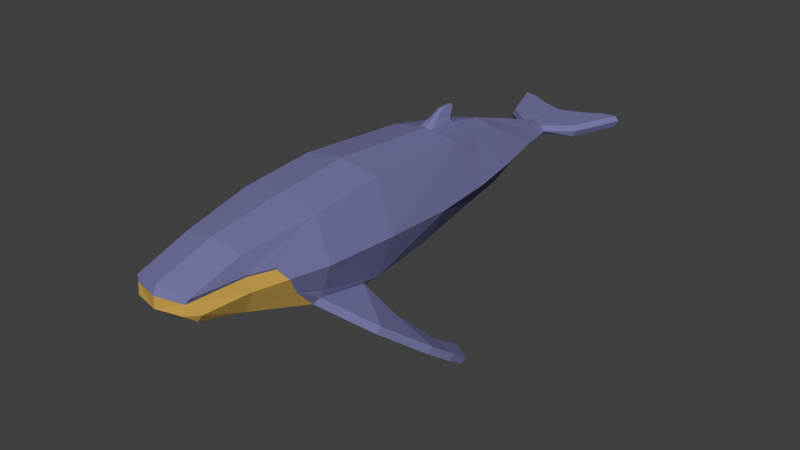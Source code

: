 # Source: Whale.blend  (saved by Blender 2.79.0; exported with 4.5.12 LTS)
import bpy
from mathutils import Matrix  # noqa: F401  (used for matrix-valued properties, if any)

bpy.ops.wm.read_factory_settings(use_empty=True)
scene = bpy.context.scene
scene.name = 'Scene'

# ---- collections
col_collection_1 = bpy.data.collections.new('Collection 1'); scene.collection.children.link(col_collection_1)

# ---- materials (node trees are filled in below, after node groups)
mat_top = bpy.data.materials.new('Top')
mat_top.alpha_threshold = 0.0
mat_top.diffuse_color = (0.1869, 0.1907, 0.3844, 1.0)
mat_top.roughness = 0.5
mat_bottom = bpy.data.materials.new('Bottom')
mat_bottom.alpha_threshold = 0.0
mat_bottom.diffuse_color = (0.5815, 0.3597, 0.08244, 1.0)
mat_bottom.roughness = 0.5

# ---- material node trees

# ---- world
world_world = bpy.data.worlds.new('World'); scene.world = world_world
world_world.color = (0.05088, 0.05088, 0.05088)
world_world.use_sun_shadow = False
world_world.sun_shadow_jitter_overblur = 0.0
world_world.cycles.sampling_method = 'NONE'
world_world.cycles.sample_map_resolution = 256
world_world.light_settings.ao_factor = 0.7238

# ---- meshes
me_cylinder = bpy.data.meshes.new('Cylinder')
me_cylinder.from_pydata([(0.7071, 0.1336, -0.7825), (0.6276, 1.372, -0.7031), (1.0, 0.1336, -4.57e-08), (0.9221, 1.517, -0.1028), (0.7071, 0.1336, 0.8903), (0.6452, 2.134, 0.7555), (0.4167, 3.544, -0.4935), (0.7141, 3.544, -0.04952), (0.4833, 3.544, 0.4955), (0.2638, 4.521, -0.3218), (0.4873, 4.521, -0.0512), (0.2705, 4.521, 0.1802), (0.1303, 5.118, -0.2413), (0.2977, 5.118, -0.1554), (0.183, 5.118, 0.01618), (0.1004, 5.347, -0.2337), (0.25, 5.347, -0.1559), (0.1793, 5.347, -0.05302), (0.6494, 5.719, -0.05543), (0.7109, 5.719, -0.1505), (0.6494, 5.719, -0.2707), (1.003, 6.644, -0.2707), (0.3939, 6.391, -0.2707), (1.062, 6.658, -0.1487), (1.003, 6.644, -0.05543), (0.3861, 6.389, -0.05543), (0.4087, 6.394, -0.1597), (0.7988, 5.954, -0.15), (0.8867, 6.189, -0.1496), (0.9746, 6.423, -0.1491), (0.9146, 6.413, -0.05543), (0.8262, 6.182, -0.05543), (0.7378, 5.95, -0.05543), (0.9146, 6.413, -0.2707), (0.8262, 6.182, -0.2707), (0.7378, 5.95, -0.2707), (0.282, 5.644, -0.05543), (0.4495, 6.081, -0.05543), (0.3912, 6.264, -0.05543), (0.4082, 5.884, -0.05543), (0.3897, 5.88, -0.2707), (0.3916, 6.249, -0.2707), (0.2608, 5.641, -0.2707), (0.4396, 6.063, -0.2707), (0.5642, 2.761, 0.6426), (0.0626, 2.357, 0.9662), (0.9623, -1.188, 0.05643), (0.7071, -1.188, 0.7817), (0.8181, 2.637, -0.1114), (0.5443, -2.461, 0.6126), (0.1317, 2.134, 0.8428), (0.1442, 2.761, 0.7243), (0.5203, -3.363, 0.3346), (0.5221, 2.684, -0.5394), (0.798, -1.188, -0.4085), (0.6126, -2.461, 0.323), (0.8371, -1.794, 0.07732), (0.7625, -1.595, -0.257), (0.7256, -1.961, 0.2812), (0.6308, -0.2113, -0.8552), (0.6873, -1.293, -0.6319), (0.5371, -2.439, -0.2811), (0.68, -2.439, 0.08236), (0.8072, -1.839, 0.06092), (0.5196, -3.252, -0.05208), (0.6132, -3.257, 0.07906), (0.4779, -3.395, 0.2542), (0.4386, -3.438, 0.08102), (0.7712, -1.223, -0.5245), (0.6, -2.439, 0.29), (0.7043, -1.989, 0.251), (0.7384, -1.659, -0.2509), (0.1004, 2.654, 0.8805), (0.04682, 2.536, 1.076), (0.06167, 2.772, 1.07), (0.6947, -0.2036, -0.7644), (1.17, -0.09294, -1.266), (1.463, -0.8293, -1.043), (1.526, -0.7612, -0.9354), (1.23, -0.07427, -1.175), (1.528, 0.3994, -1.788), (1.879, -0.1463, -1.564), (1.931, -0.06963, -1.457), (1.584, 0.4267, -1.697), (1.643, 0.8257, -2.06), (1.984, 0.2649, -1.86), (2.031, 0.3338, -1.746), (1.695, 0.8465, -1.965), (1.978, 0.6067, -2.094), (2.019, 0.6641, -1.995), (0.7641, 6.606, -0.05543), (0.7743, 6.609, -0.2707), (0.7685, 6.602, -0.1542), (4.441e-16, 0.1336, -1.0), (9.984e-17, 1.372, -0.8485), (-0.7071, 0.1336, -0.7825), (-0.6276, 1.372, -0.7031), (-1.0, 0.1336, -4.57e-08), (-0.9221, 1.517, -0.1028), (-0.7071, 0.1336, 0.8903), (-0.6452, 2.134, 0.7555), (1.323e-23, 0.1336, 1.0), (-4.497e-16, 2.134, 0.8652), (-0.4167, 3.544, -0.4935), (-4.242e-16, 3.544, -0.6033), (-0.7141, 3.544, -0.04952), (-0.4833, 3.544, 0.4955), (-7.128e-16, 3.544, 0.6052), (-0.2638, 4.521, -0.3218), (-6.274e-16, 4.521, -0.4315), (-0.4873, 4.521, -0.0512), (-0.2705, 4.521, 0.1802), (-8.172e-16, 4.521, 0.2899), (-0.1303, 5.118, -0.2413), (-7.598e-16, 5.118, -0.3228), (-0.2977, 5.118, -0.1554), (-0.183, 5.118, 0.01618), (-8.486e-16, 5.118, 0.07699), (-0.1004, 5.347, -0.2337), (-8.191e-16, 5.347, -0.2854), (-0.25, 5.347, -0.1559), (-0.1793, 5.347, -0.05302), (-8.773e-16, 5.347, -0.02331), (-8.904e-16, 5.654, -0.2707), (-8.904e-16, 5.654, -0.2707), (-0.6494, 5.719, -0.05543), (-0.7109, 5.719, -0.1505), (-9.382e-16, 5.654, -0.05543), (-9.382e-16, 5.654, -0.05543), (-0.6494, 5.719, -0.2707), (-1.003, 6.644, -0.2707), (-1.024e-15, 6.254, -0.2707), (-1.047e-15, 6.254, -0.1673), (-1.071e-15, 6.254, -0.05543), (-0.3939, 6.391, -0.2707), (-1.062, 6.658, -0.1487), (-1.003, 6.644, -0.05543), (-0.3861, 6.389, -0.05543), (-0.4087, 6.394, -0.1597), (-0.7988, 5.954, -0.15), (-0.8867, 6.189, -0.1496), (-0.9746, 6.423, -0.1491), (-0.9146, 6.413, -0.05543), (-0.8262, 6.182, -0.05543), (-0.7378, 5.95, -0.05543), (-0.9146, 6.413, -0.2707), (-0.8262, 6.182, -0.2707), (-0.7378, 5.95, -0.2707), (-9.678e-16, 5.787, -0.05543), (-1.011e-15, 5.98, -0.05543), (-1.044e-15, 6.132, -0.05543), (-0.282, 5.644, -0.05543), (-0.4495, 6.081, -0.05543), (-0.3912, 6.264, -0.05543), (-0.4082, 5.884, -0.05543), (-9.873e-16, 6.09, -0.2707), (-9.519e-16, 5.931, -0.2707), (-9.186e-16, 5.781, -0.2707), (-0.3897, 5.88, -0.2707), (-0.3916, 6.249, -0.2707), (-0.2608, 5.641, -0.2707), (-0.4396, 6.063, -0.2707), (-0.5642, 2.761, 0.6426), (-0.0626, 2.357, 0.9662), (-0.9623, -1.188, 0.05643), (-0.7071, -1.188, 0.7817), (3.176e-16, -1.188, 0.8914), (-0.8181, 2.637, -0.1114), (-5.235e-16, 2.35, 0.9808), (-5.764e-16, 2.694, 0.8756), (-0.5443, -2.461, 0.6126), (6.378e-16, -2.461, 0.7223), (-2.331e-16, 2.684, -0.661), (-0.1317, 2.134, 0.8428), (-0.1442, 2.761, 0.7243), (-0.5203, -3.363, 0.3346), (9.256e-16, -3.458, 0.4226), (-5.638e-16, 2.761, 0.7523), (-0.5221, 2.684, -0.5394), (-0.798, -1.188, -0.4085), (-0.6126, -2.461, 0.323), (-0.8371, -1.794, 0.07732), (-0.7625, -1.595, -0.257), (-0.7256, -1.961, 0.2812), (4.841e-16, -0.06284, -0.9836), (-0.6308, -0.2113, -0.8552), (-0.6873, -1.293, -0.6319), (7.018e-16, -1.293, -0.7343), (8.785e-16, -2.439, -0.3834), (-0.5371, -2.439, -0.2811), (-0.68, -2.439, 0.08236), (1.008e-15, -3.252, -0.1544), (-0.8072, -1.839, 0.06092), (-0.5196, -3.252, -0.05208), (-0.6132, -3.257, 0.07906), (-0.4779, -3.395, 0.2542), (9.746e-16, -3.527, 0.2708), (1.02e-15, -3.536, 0.07467), (-0.4386, -3.438, 0.08102), (-0.7712, -1.223, -0.5245), (-0.6, -2.439, 0.29), (-0.7043, -1.989, 0.251), (-0.7384, -1.659, -0.2509), (-0.1004, 2.654, 0.8805), (-5.878e-16, 2.53, 1.091), (-0.04682, 2.536, 1.076), (-0.06167, 2.772, 1.07), (-6.47e-16, 2.806, 1.081), (-0.6947, -0.2036, -0.7644), (-1.17, -0.09294, -1.266), (-1.463, -0.8293, -1.043), (-1.526, -0.7612, -0.9354), (-1.23, -0.07427, -1.175), (-1.528, 0.3994, -1.788), (-1.879, -0.1463, -1.564), (-1.931, -0.06963, -1.457), (-1.584, 0.4267, -1.697), (-1.643, 0.8257, -2.06), (-1.984, 0.2649, -1.86), (-2.031, 0.3338, -1.746), (-1.695, 0.8465, -1.965), (-1.978, 0.6067, -2.094), (-2.019, 0.6641, -1.995), (-0.7641, 6.606, -0.05543), (-0.7743, 6.609, -0.2707), (-0.7685, 6.602, -0.1542)], [], [(93, 94, 1, 0), (0, 1, 3, 2), (2, 3, 5, 4), (4, 5, 50, 102, 101), (53, 172, 104, 6), (45, 72, 73), (44, 48, 7, 8), (177, 51, 44, 8, 107), (48, 53, 6, 7), (112, 11, 14, 117), (8, 7, 10, 11), (6, 104, 109, 9), (107, 8, 11, 112), (7, 6, 9, 10), (10, 9, 12, 13), (11, 10, 13, 14), (9, 109, 114, 12), (14, 13, 16, 17), (13, 12, 15, 16), (117, 14, 17, 122), (12, 114, 119, 15), (17, 18, 36), (38, 30, 24, 90), (15, 119, 124, 123), (122, 17, 128, 127), (17, 16, 19, 18), (157, 40, 42, 123, 124), (19, 20, 35, 27), (30, 29, 23, 24), (29, 33, 21, 23), (22, 131, 132, 26), (16, 15, 20, 19), (28, 34, 33, 29), (26, 132, 133, 25), (27, 35, 34, 28), (23, 92, 90, 24), (21, 91, 92, 23), (32, 27, 28, 31), (15, 123, 42), (18, 19, 27, 32), (31, 28, 29, 30), (36, 18, 32, 39), (39, 32, 31, 37), (37, 31, 30, 38), (150, 38, 25, 133), (128, 36, 39, 148, 127), (148, 39, 37, 149), (128, 17, 36), (149, 37, 38, 150), (131, 22, 41, 155), (155, 41, 43, 156), (156, 43, 40, 157), (43, 34, 35, 40), (40, 35, 20, 42), (20, 15, 42), (91, 21, 33, 41), (41, 33, 34, 43), (2, 4, 47, 46), (4, 101, 166, 47), (51, 177, 169, 72), (49, 171, 176, 52), (1, 94, 172, 53), (5, 3, 48, 44), (47, 166, 171, 49), (50, 5, 44, 51), (3, 1, 53, 48), (93, 0, 59, 184), (52, 176, 196, 66), (55, 52, 66, 69), (56, 58, 70, 63), (0, 2, 46, 54), (47, 49, 55, 58), (55, 49, 52), (46, 47, 58, 56), (58, 55, 69, 70), (54, 57, 71, 68), (57, 56, 63, 71), (0, 54, 68, 75), (54, 46, 56, 57), (184, 59, 60, 187), (70, 69, 62), (187, 60, 61, 188), (197, 67, 66, 196), (61, 62, 65, 64), (62, 69, 66, 65), (188, 61, 64, 191), (65, 66, 67), (191, 64, 67, 197), (64, 65, 67), (63, 70, 62), (61, 60, 71, 62), (62, 71, 63), (60, 68, 71), (102, 50, 45, 168), (50, 51, 72, 45), (204, 73, 74, 207), (168, 45, 73, 204), (72, 169, 207, 74), (72, 74, 73), (75, 68, 78, 79), (59, 0, 75), (79, 78, 82, 83), (68, 60, 77, 78), (59, 75, 79, 76), (60, 59, 76, 77), (80, 83, 87, 84), (78, 77, 81, 82), (76, 79, 83, 80), (77, 76, 80, 81), (85, 88, 89, 86), (81, 80, 84, 85), (83, 82, 86, 87), (82, 81, 85, 86), (88, 84, 87, 89), (87, 86, 89), (85, 84, 88), (25, 38, 90), (91, 22, 26, 92), (22, 91, 41), (92, 26, 25, 90), (93, 95, 96, 94), (95, 97, 98, 96), (97, 99, 100, 98), (99, 101, 102, 173, 100), (178, 103, 104, 172), (163, 205, 203), (162, 106, 105, 167), (177, 107, 106, 162, 174), (167, 105, 103, 178), (112, 117, 116, 111), (106, 111, 110, 105), (103, 108, 109, 104), (107, 112, 111, 106), (105, 110, 108, 103), (110, 115, 113, 108), (111, 116, 115, 110), (108, 113, 114, 109), (116, 121, 120, 115), (115, 120, 118, 113), (117, 122, 121, 116), (113, 118, 119, 114), (121, 151, 125), (153, 223, 136, 142), (118, 123, 124, 119), (122, 127, 128, 121), (121, 125, 126, 120), (157, 124, 123, 160, 158), (126, 139, 147, 129), (142, 136, 135, 141), (141, 135, 130, 145), (134, 138, 132, 131), (120, 126, 129, 118), (140, 141, 145, 146), (138, 137, 133, 132), (139, 140, 146, 147), (135, 136, 223, 225), (130, 135, 225, 224), (144, 143, 140, 139), (118, 160, 123), (125, 144, 139, 126), (143, 142, 141, 140), (151, 154, 144, 125), (154, 152, 143, 144), (152, 153, 142, 143), (150, 133, 137, 153), (128, 127, 148, 154, 151), (148, 149, 152, 154), (128, 151, 121), (149, 150, 153, 152), (131, 155, 159, 134), (155, 156, 161, 159), (156, 157, 158, 161), (161, 158, 147, 146), (158, 160, 129, 147), (129, 160, 118), (224, 159, 145, 130), (159, 161, 146, 145), (97, 164, 165, 99), (99, 165, 166, 101), (174, 203, 169, 177), (170, 175, 176, 171), (96, 178, 172, 94), (100, 162, 167, 98), (165, 170, 171, 166), (173, 174, 162, 100), (98, 167, 178, 96), (93, 184, 185, 95), (175, 195, 196, 176), (180, 200, 195, 175), (181, 192, 201, 183), (95, 179, 164, 97), (165, 183, 180, 170), (180, 175, 170), (164, 181, 183, 165), (183, 201, 200, 180), (179, 199, 202, 182), (182, 202, 192, 181), (95, 208, 199, 179), (179, 182, 181, 164), (184, 187, 186, 185), (201, 190, 200), (187, 188, 189, 186), (197, 196, 195, 198), (189, 193, 194, 190), (190, 194, 195, 200), (188, 191, 193, 189), (194, 198, 195), (191, 197, 198, 193), (193, 198, 194), (192, 190, 201), (189, 190, 202, 186), (190, 192, 202), (186, 202, 199), (102, 168, 163, 173), (173, 163, 203, 174), (204, 207, 206, 205), (168, 204, 205, 163), (203, 206, 207, 169), (203, 205, 206), (208, 212, 211, 199), (185, 208, 95), (212, 216, 215, 211), (199, 211, 210, 186), (185, 209, 212, 208), (186, 210, 209, 185), (213, 217, 220, 216), (211, 215, 214, 210), (209, 213, 216, 212), (210, 214, 213, 209), (218, 219, 222, 221), (214, 218, 217, 213), (216, 220, 219, 215), (215, 219, 218, 214), (221, 222, 220, 217), (220, 222, 219), (218, 221, 217), (137, 223, 153), (224, 225, 138, 134), (134, 159, 224), (225, 223, 137, 138)])
me_cylinder.polygons.foreach_set('material_index', [0, 0, 0, 0, 0, 0, 0, 0, 0, 0, 0, 0, 0, 0, 0, 0, 0, 0, 0, 0, 0, 0, 0, 0, 0, 0, 0, 0, 0, 0, 0, 0, 0, 0, 0, 0, 0, 0, 0, 0, 0, 0, 0, 0, 0, 0, 0, 0, 0, 0, 0, 0, 0, 0, 0, 0, 0, 0, 0, 0, 0, 0, 0, 0, 0, 0, 0, 0, 0, 0, 0, 0, 0, 0, 0, 0, 0, 0, 0, 1, 1, 1, 1, 1, 1, 1, 1, 1, 1, 1, 1, 1, 0, 0, 0, 0, 0, 0, 0, 0, 0, 0, 0, 0, 0, 0, 0, 0, 0, 0, 0, 0, 0, 0, 0, 0, 0, 0, 0, 0, 0, 0, 0, 0, 0, 0, 0, 0, 0, 0, 0, 0, 0, 0, 0, 0, 0, 0, 0, 0, 0, 0, 0, 0, 0, 0, 0, 0, 0, 0, 0, 0, 0, 0, 0, 0, 0, 0, 0, 0, 0, 0, 0, 0, 0, 0, 0, 0, 0, 0, 0, 0, 0, 0, 0, 0, 0, 0, 0, 0, 0, 0, 0, 0, 0, 0, 0, 0, 0, 0, 0, 0, 0, 0, 0, 0, 0, 0, 0, 1, 1, 1, 1, 1, 1, 1, 1, 1, 1, 1, 1, 1, 0, 0, 0, 0, 0, 0, 0, 0, 0, 0, 0, 0, 0, 0, 0, 0, 0, 0, 0, 0, 0, 0, 0, 0, 0, 0, 0, 0])
me_cylinder.materials.append(mat_top)
me_cylinder.materials.append(mat_bottom)
me_cylinder.use_remesh_preserve_volume = False
me_cylinder.use_remesh_preserve_attributes = False
me_cylinder.use_mirror_vertex_groups = False
me_cylinder.update()
arm_armature = bpy.data.armatures.new('Armature')  # bones are not reproduced

# ---- objects
ob_armature = bpy.data.objects.new('Armature', arm_armature)
ob_whale = bpy.data.objects.new('Whale', me_cylinder)

# ---- transforms, parenting, visibility, modifiers, constraints
ob_armature.location = (0.0, 0.0, 0.0)
ob_armature.lineart.crease_threshold = 0.0
ob_whale.parent = ob_armature
ob_whale.location = (0.0, 0.0, 0.0)
ob_whale.lineart.crease_threshold = 0.0
_vg = ob_whale.vertex_groups.new(name='Root')
for _i, _w in zip([0, 1, 2, 3, 4, 5, 45, 46, 47, 50, 54, 56, 57, 59, 60, 63, 68, 71, 75, 76, 93, 94, 95, 96, 97, 98, 99, 100, 101, 102, 163, 164, 165, 166, 168, 173, 179, 182, 184, 185, 186, 187, 199, 202, 208, 209, 212], [0.7353, 0.1041, 0.2701, 0.05213, 0.8036, 0.02599, 0.004055, 0.05058, 0.09108, 0.03345, 0.08963, 0.002478, 0.04418, 0.5916, 0.08993, 0.0003339, 0.08824, 0.03185, 0.5725, 0.009636, 0.8892, 0.1042, 0.6809, 0.09819, 0.2612, 0.04923, 0.8023, 0.02472, 0.9237, 0.03516, 0.004029, 0.03786, 0.08987, 0.08853, 0.003806, 0.03321, 0.06674, 0.01917, 0.8618, 0.3909, 0.05862, 0.07284, 0.05733, 0.009192, 0.4935, 0.006812, 0.002166]): _vg.add([_i], _w, 'REPLACE')
_vg = ob_whale.vertex_groups.new(name='Spine1')
for _i, _w in zip([2, 4, 46, 47, 49, 54, 55, 56, 57, 58, 59, 60, 61, 62, 63, 68, 69, 70, 71, 75, 77, 78, 97, 99, 101, 164, 165, 166, 170, 171, 179, 180, 181, 182, 183, 184, 185, 186, 187, 188, 189, 190, 192, 199, 200, 201, 202, 208, 210, 211], [0.06726, 0.05433, 0.7776, 0.775, 0.07198, 0.7315, 0.06451, 0.541, 0.6495, 0.3194, 0.148, 0.7391, 0.08398, 0.07937, 0.5154, 0.7069, 0.06987, 0.3064, 0.636, 0.1673, 0.04916, 0.02755, 0.06733, 0.05431, 0.00977, 0.7761, 0.7742, 0.8037, 0.07244, 0.05711, 0.73, 0.06516, 0.54, 0.648, 0.3198, 0.0426, 0.146, 0.7377, 0.8113, 0.05083, 0.08448, 0.08004, 0.5144, 0.7056, 0.07053, 0.3068, 0.6345, 0.1665, 0.05344, 0.03188]): _vg.add([_i], _w, 'REPLACE')
_vg = ob_whale.vertex_groups.new(name='Spine2')
for _i, _w in zip([0, 1, 2, 3, 4, 5, 44, 45, 46, 48, 50, 53, 59, 74, 75, 93, 94, 95, 96, 97, 98, 99, 100, 102, 162, 163, 164, 167, 168, 172, 173, 178, 185, 206, 207, 208], [0.1415, 0.7607, 0.6332, 0.7207, 0.09985, 0.09479, 0.002584, 0.005794, 0.0618, 0.07784, 0.0252, 0.07363, 0.05513, 0.01134, 0.08648, 0.05591, 0.7794, 0.1413, 0.7627, 0.6322, 0.7242, 0.09968, 0.09404, 0.02011, 0.0008676, 0.005778, 0.062, 0.07652, 0.005442, 0.06909, 0.02492, 0.07272, 0.05449, 0.01136, 0.01721, 0.08629]): _vg.add([_i], _w, 'REPLACE')
_vg = ob_whale.vertex_groups.new(name='Spine3')
for _i, _w in zip([1, 3, 4, 5, 6, 7, 8, 44, 45, 48, 50, 51, 53, 72, 73, 74, 94, 96, 98, 99, 100, 102, 103, 104, 105, 106, 107, 162, 163, 167, 168, 169, 172, 173, 174, 177, 178, 203, 204, 205, 206, 207], [0.1075, 0.2004, 0.01263, 0.841, 0.1076, 0.1095, 0.1126, 0.8272, 0.8924, 0.8013, 0.898, 0.8497, 0.7977, 0.8708, 0.8847, 0.8679, 0.09334, 0.1065, 0.1982, 0.01268, 0.8431, 0.8999, 0.1061, 0.1005, 0.1068, 0.1097, 0.0882, 0.8309, 0.8923, 0.8051, 0.8932, 0.8666, 0.8111, 0.8984, 0.847, 0.8465, 0.8004, 0.8699, 0.8853, 0.8846, 0.8677, 0.8646]): _vg.add([_i], _w, 'REPLACE')
_vg = ob_whale.vertex_groups.new(name='Spine4')
for _i, _w in zip([6, 7, 8, 9, 10, 11, 12, 13, 14, 15, 16, 17, 18, 20, 21, 22, 23, 24, 25, 26, 28, 29, 30, 31, 33, 34, 36, 38, 39, 44, 45, 48, 51, 53, 72, 73, 74, 90, 91, 92, 103, 104, 105, 106, 107, 108, 109, 110, 111, 112, 113, 114, 115, 116, 117, 118, 119, 120, 121, 122, 130, 134, 135, 136, 137, 138, 145, 151, 162, 163, 167, 168, 169, 172, 174, 177, 178, 203, 204, 205, 206, 207, 223, 224, 225], [0.8812, 0.8799, 0.8816, 0.9898, 0.9858, 0.9908, 0.9315, 0.9037, 0.9266, 0.0677, 0.1454, 0.2183, 0.002056, 0.002424, 0.04172, 0.02118, 0.04609, 0.05152, 0.02543, 0.04803, 0.002692, 0.02426, 0.02393, 0.001919, 0.02355, 0.001089, 0.0563, 0.006473, 0.006067, 0.1376, 0.05152, 0.1105, 0.1268, 0.1181, 0.09347, 0.07103, 0.08489, 0.05707, 0.04967, 0.05945, 0.883, 0.8893, 0.8831, 0.8848, 0.9085, 0.9905, 0.9911, 0.9868, 0.9915, 0.9934, 0.9379, 0.9399, 0.9092, 0.9308, 0.9727, 0.05658, 0.06159, 0.1322, 0.2008, 0.8189, 0.01019, 0.009624, 0.01074, 0.01288, 0.01213, 0.03507, 0.0002462, 0.04979, 0.135, 0.05165, 0.1083, 0.05102, 0.09882, 0.1097, 0.1292, 0.1301, 0.1166, 0.09432, 0.07047, 0.07115, 0.08502, 0.08537, 0.01932, 0.01935, 0.03212]): _vg.add([_i], _w, 'REPLACE')
_vg = ob_whale.vertex_groups.new(name='Tail')
for _i, _w in zip([12, 13, 14, 15, 16, 17, 18, 19, 20, 21, 22, 23, 24, 25, 26, 27, 28, 29, 30, 31, 32, 33, 34, 35, 36, 37, 38, 39, 40, 41, 42, 43, 90, 91, 92, 113, 114, 115, 116, 117, 118, 119, 120, 121, 122, 123, 124, 125, 126, 127, 128, 129, 130, 131, 132, 133, 134, 135, 136, 137, 138, 139, 140, 141, 142, 143, 144, 145, 146, 147, 148, 149, 150, 151, 152, 153, 154, 155, 156, 157, 158, 159, 160, 161, 223, 224, 225], [0.06832, 0.09568, 0.07301, 0.9323, 0.8546, 0.7817, 0.974, 0.9824, 0.9738, 0.9541, 0.9644, 0.952, 0.9485, 0.9623, 0.951, 0.9804, 0.9737, 0.9629, 0.963, 0.974, 0.9802, 0.9632, 0.9745, 0.9799, 0.9437, 0.9755, 0.9718, 0.972, 0.9845, 0.9774, 0.9781, 0.9829, 0.9429, 0.9502, 0.9406, 0.06189, 0.05994, 0.09029, 0.06891, 0.004067, 0.9434, 0.9384, 0.8678, 0.7992, 0.1811, 0.9964, 0.9922, 0.9781, 0.9857, 0.9965, 0.981, 0.9773, 0.9699, 0.9989, 0.9997, 0.9983, 0.9702, 0.9696, 0.9686, 0.9689, 0.9575, 0.985, 0.9814, 0.9754, 0.9758, 0.9817, 0.9846, 0.9749, 0.9816, 0.9843, 0.9985, 0.9995, 0.9994, 0.9501, 0.9798, 0.9774, 0.9752, 0.9993, 0.9993, 0.9988, 0.9872, 0.9814, 0.9818, 0.9862, 0.9653, 0.9653, 0.9589]): _vg.add([_i], _w, 'REPLACE')
_vg = ob_whale.vertex_groups.new(name='TopFlipper.L')
for _i, _w in zip([0, 46, 54, 57, 59, 60, 68, 71, 75, 76, 77, 78, 79, 81, 82], [0.08109, 0.008313, 0.09414, 0.04238, 0.1739, 0.09601, 0.134, 0.02967, 0.1461, 0.9054, 0.907, 0.9052, 0.9171, 0.04459, 0.0678]): _vg.add([_i], _w, 'REPLACE')
_vg = ob_whale.vertex_groups.new(name='MidFlipper.L')
for _i, _w in zip([77, 80, 81, 82, 83, 85, 86], [0.01161, 0.04207, 0.4806, 0.697, 0.00752, 0.06346, 0.0532]): _vg.add([_i], _w, 'REPLACE')
_vg = ob_whale.vertex_groups.new(name='BottomFlipper.L')
for _i, _w in zip([76, 79, 80, 81, 82, 83, 84, 85, 86, 87, 88, 89], [0.04523, 0.0013, 0.9332, 0.469, 0.2319, 0.9499, 1.064, 0.9292, 0.9395, 1.028, 0.9991, 0.9976]): _vg.add([_i], _w, 'REPLACE')
_vg = ob_whale.vertex_groups.new(name='TopFlipper.R')
for _i, _w in zip([95, 97, 164, 179, 182, 184, 185, 186, 199, 202, 208, 209, 210, 211, 212, 214, 215], [0.1368, 0.002485, 0.02341, 0.1182, 0.05977, 0.03093, 0.3784, 0.1297, 0.1661, 0.05225, 0.2259, 0.8821, 0.9007, 0.9026, 0.892, 0.06263, 0.06597]): _vg.add([_i], _w, 'REPLACE')
_vg = ob_whale.vertex_groups.new(name='MidFlipper.R')
for _i, _w in zip([210, 211, 212, 213, 214, 215, 216, 218, 219], [0.0538, 0.02951, 0.02338, 0.05752, 0.7836, 0.8204, 0.006191, 0.1263, 0.09019]): _vg.add([_i], _w, 'REPLACE')
_vg = ob_whale.vertex_groups.new(name='BottomFlipper.R')
for _i, _w in zip([209, 212, 213, 214, 215, 216, 217, 218, 219, 220, 221, 222], [0.05977, 0.01253, 0.9268, 0.1492, 0.1099, 0.9566, 1.073, 0.8622, 0.9006, 1.022, 0.9886, 0.9879]): _vg.add([_i], _w, 'REPLACE')
_vg = ob_whale.vertex_groups.new(name='Head')
for _i, _w in zip([46, 47, 49, 52, 54, 55, 56, 57, 58, 60, 61, 62, 63, 64, 65, 66, 67, 68, 69, 70, 71, 164, 165, 166, 170, 171, 175, 176, 179, 180, 181, 182, 183, 186, 187, 188, 189, 190, 191, 192, 193, 194, 195, 196, 197, 198, 199, 200, 201, 202], [0.07805, 0.1019, 0.9187, 0.9884, 0.05381, 0.9296, 0.3992, 0.2398, 0.6412, 0.05406, 0.9058, 0.9125, 0.4287, 0.9836, 0.9827, 0.9911, 0.9909, 0.04811, 0.9234, 0.6568, 0.2685, 0.07859, 0.1021, 0.09237, 0.9181, 0.9356, 0.9882, 0.994, 0.05428, 0.9288, 0.3996, 0.2406, 0.6404, 0.05446, 0.06642, 0.9421, 0.9051, 0.9117, 0.994, 0.429, 0.9834, 0.9824, 0.9909, 0.9956, 0.9958, 0.9907, 0.04894, 0.9226, 0.6559, 0.2692]): _vg.add([_i], _w, 'REPLACE')
_m = ob_whale.modifiers.new('Armature', 'ARMATURE')
_m.object = ob_armature

# ---- collection membership
col_collection_1.objects.link(ob_armature)
col_collection_1.objects.link(ob_whale)

# ---- scene / render settings (as saved in the file)
scene.frame_start = 1; scene.frame_end = 65; scene.frame_set(12)
scene.render.engine = 'CYCLES'
scene.render.resolution_percentage = 50
scene.render.dither_intensity = 0.0
scene.cycles.use_denoising = False
scene.cycles.samples = 10
scene.cycles.sampling_pattern = 'TABULATED_SOBOL'
scene.cycles.light_sampling_threshold = 0.0
scene.cycles.use_adaptive_sampling = False
scene.cycles.use_light_tree = False
scene.cycles.blur_glossy = 0.0
scene.cycles.pixel_filter_type = 'GAUSSIAN'
scene.cycles.sample_clamp_indirect = 0.0
scene.view_settings.view_transform = 'Standard'
bpy.context.view_layer.update()

# ---- added for rendering (the .blend has no active camera and no usable light): camera, sun
cam_auto = bpy.data.cameras.new('AutoCamera')
cam_auto.lens = 50.0
cam_auto.sensor_width = 36.0
cam_auto.clip_end = 1000.0
ob_auto_camera = bpy.data.objects.new('AutoCamera', cam_auto)
scene.collection.objects.link(ob_auto_camera)
ob_auto_camera.location = (10.4341, -11.0327, 7.67811)
ob_auto_camera.rotation_euler = (1.09748, -7.21219e-08, 0.694738)
scene.camera = ob_auto_camera
light_auto_sun = bpy.data.lights.new('AutoSun', 'SUN')
light_auto_sun.energy = 3.0
light_auto_sun.angle = 0.0523599
ob_auto_sun = bpy.data.objects.new('AutoSun', light_auto_sun)
scene.collection.objects.link(ob_auto_sun)
ob_auto_sun.rotation_euler = (0.872665, 0.174533, 0.523599)
bpy.context.view_layer.update()
